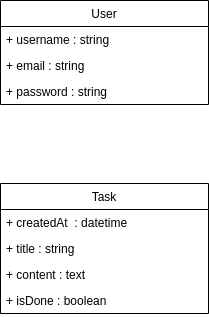

The diagram above was exported from draw.io. Its source (the exported page's mxGraphModel, read from the mxfile embedded in the PNG):
<mxGraphModel dx="1822" dy="739" grid="0" gridSize="10" guides="1" tooltips="1" connect="1" arrows="1" fold="1" page="0" pageScale="1" pageWidth="827" pageHeight="1169" math="0" shadow="0">
  <root>
    <mxCell id="0" />
    <mxCell id="1" parent="0" />
    <mxCell id="7e3nPdM2CFfKZrgqoHB_-6" value="User" style="swimlane;fontStyle=0;childLayout=stackLayout;horizontal=1;startSize=26;fillColor=none;horizontalStack=0;resizeParent=1;resizeParentMax=0;resizeLast=0;collapsible=1;marginBottom=0;" parent="1" vertex="1">
      <mxGeometry x="-216" y="175" width="208" height="104" as="geometry" />
    </mxCell>
    <mxCell id="7e3nPdM2CFfKZrgqoHB_-7" value="+ username : string" style="text;strokeColor=none;fillColor=none;align=left;verticalAlign=top;spacingLeft=4;spacingRight=4;overflow=hidden;rotatable=0;points=[[0,0.5],[1,0.5]];portConstraint=eastwest;" parent="7e3nPdM2CFfKZrgqoHB_-6" vertex="1">
      <mxGeometry y="26" width="208" height="26" as="geometry" />
    </mxCell>
    <mxCell id="7e3nPdM2CFfKZrgqoHB_-8" value="+ email : string" style="text;strokeColor=none;fillColor=none;align=left;verticalAlign=top;spacingLeft=4;spacingRight=4;overflow=hidden;rotatable=0;points=[[0,0.5],[1,0.5]];portConstraint=eastwest;" parent="7e3nPdM2CFfKZrgqoHB_-6" vertex="1">
      <mxGeometry y="52" width="208" height="26" as="geometry" />
    </mxCell>
    <mxCell id="7e3nPdM2CFfKZrgqoHB_-11" value="+ password : string" style="text;strokeColor=none;fillColor=none;align=left;verticalAlign=top;spacingLeft=4;spacingRight=4;overflow=hidden;rotatable=0;points=[[0,0.5],[1,0.5]];portConstraint=eastwest;" parent="7e3nPdM2CFfKZrgqoHB_-6" vertex="1">
      <mxGeometry y="78" width="208" height="26" as="geometry" />
    </mxCell>
    <mxCell id="vm1Zfngtm3aRbi0VHkrY-3" value="Task" style="swimlane;fontStyle=0;childLayout=stackLayout;horizontal=1;startSize=26;fillColor=none;horizontalStack=0;resizeParent=1;resizeParentMax=0;resizeLast=0;collapsible=1;marginBottom=0;" parent="1" vertex="1">
      <mxGeometry x="-216" y="358" width="208" height="130" as="geometry" />
    </mxCell>
    <mxCell id="vm1Zfngtm3aRbi0VHkrY-8" value="+ createdAt  : datetime" style="text;strokeColor=none;fillColor=none;align=left;verticalAlign=top;spacingLeft=4;spacingRight=4;overflow=hidden;rotatable=0;points=[[0,0.5],[1,0.5]];portConstraint=eastwest;" parent="vm1Zfngtm3aRbi0VHkrY-3" vertex="1">
      <mxGeometry y="26" width="208" height="26" as="geometry" />
    </mxCell>
    <mxCell id="vm1Zfngtm3aRbi0VHkrY-11" value="+ title : string" style="text;strokeColor=none;fillColor=none;align=left;verticalAlign=top;spacingLeft=4;spacingRight=4;overflow=hidden;rotatable=0;points=[[0,0.5],[1,0.5]];portConstraint=eastwest;" parent="vm1Zfngtm3aRbi0VHkrY-3" vertex="1">
      <mxGeometry y="52" width="208" height="26" as="geometry" />
    </mxCell>
    <mxCell id="vm1Zfngtm3aRbi0VHkrY-4" value="+ content : text" style="text;strokeColor=none;fillColor=none;align=left;verticalAlign=top;spacingLeft=4;spacingRight=4;overflow=hidden;rotatable=0;points=[[0,0.5],[1,0.5]];portConstraint=eastwest;" parent="vm1Zfngtm3aRbi0VHkrY-3" vertex="1">
      <mxGeometry y="78" width="208" height="26" as="geometry" />
    </mxCell>
    <mxCell id="vm1Zfngtm3aRbi0VHkrY-5" value="+ isDone : boolean" style="text;strokeColor=none;fillColor=none;align=left;verticalAlign=top;spacingLeft=4;spacingRight=4;overflow=hidden;rotatable=0;points=[[0,0.5],[1,0.5]];portConstraint=eastwest;" parent="vm1Zfngtm3aRbi0VHkrY-3" vertex="1">
      <mxGeometry y="104" width="208" height="26" as="geometry" />
    </mxCell>
  </root>
</mxGraphModel>